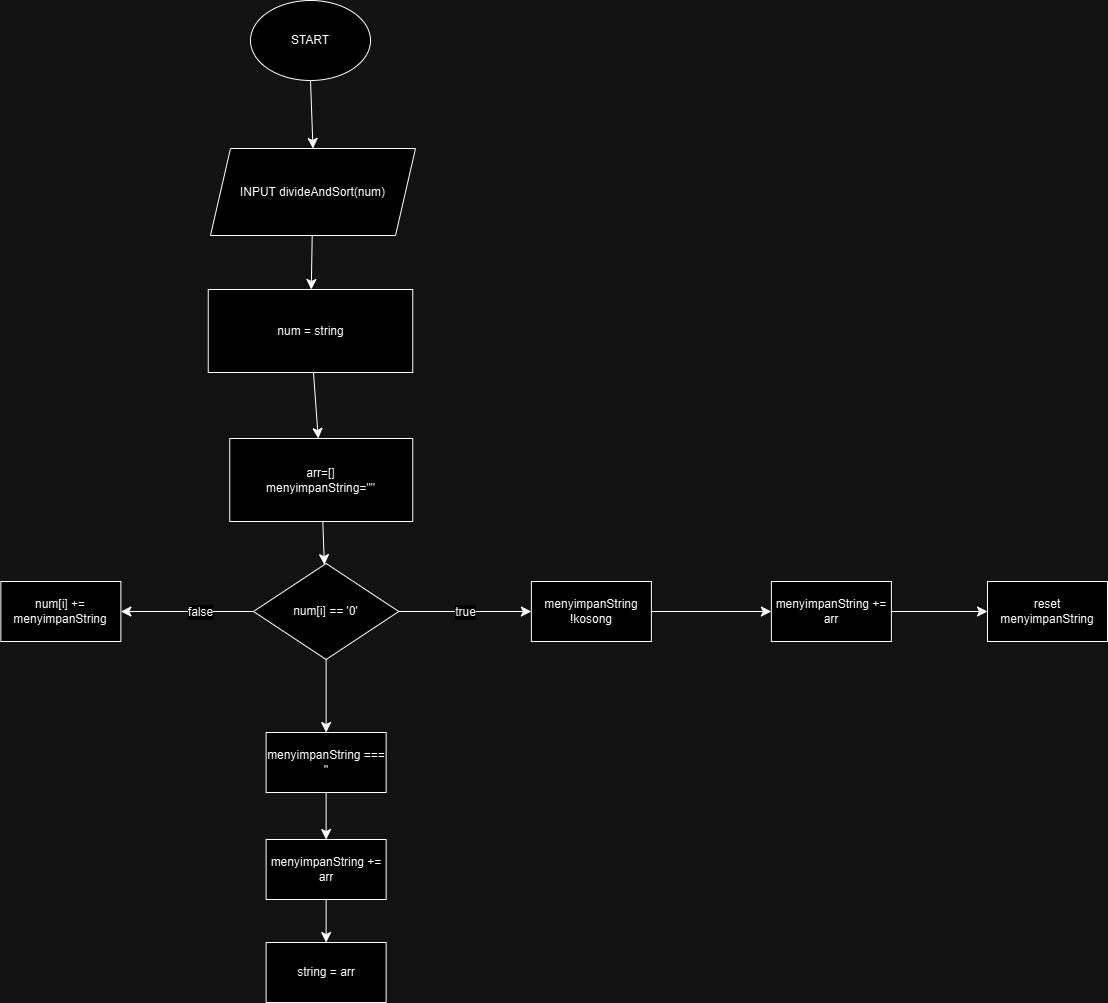

The diagram above was exported from draw.io. Its source (the exported page's mxGraphModel, read from the mxfile embedded in the PNG):
<mxGraphModel dx="998" dy="1589" grid="0" gridSize="10" guides="1" tooltips="1" connect="1" arrows="1" fold="1" page="0" pageScale="1" pageWidth="850" pageHeight="1100" math="0" shadow="0">
  <root>
    <mxCell id="0" />
    <mxCell id="1" parent="0" />
    <mxCell id="k-n9IB_FQJcK47hDQebf-3" style="edgeStyle=none;curved=1;rounded=0;orthogonalLoop=1;jettySize=auto;html=1;exitX=0.5;exitY=1;exitDx=0;exitDy=0;entryX=0.5;entryY=0;entryDx=0;entryDy=0;fontSize=12;startSize=8;endSize=8;" parent="1" source="k-n9IB_FQJcK47hDQebf-1" target="k-n9IB_FQJcK47hDQebf-2" edge="1">
      <mxGeometry relative="1" as="geometry" />
    </mxCell>
    <mxCell id="k-n9IB_FQJcK47hDQebf-1" value="START" style="ellipse;whiteSpace=wrap;html=1;" parent="1" vertex="1">
      <mxGeometry x="135" y="-676" width="120" height="80" as="geometry" />
    </mxCell>
    <mxCell id="k-n9IB_FQJcK47hDQebf-5" value="" style="edgeStyle=none;curved=1;rounded=0;orthogonalLoop=1;jettySize=auto;html=1;fontSize=12;startSize=8;endSize=8;" parent="1" source="k-n9IB_FQJcK47hDQebf-2" target="k-n9IB_FQJcK47hDQebf-4" edge="1">
      <mxGeometry relative="1" as="geometry" />
    </mxCell>
    <mxCell id="k-n9IB_FQJcK47hDQebf-2" value="INPUT divideAndSort(num)" style="shape=parallelogram;perimeter=parallelogramPerimeter;whiteSpace=wrap;html=1;fixedSize=1;" parent="1" vertex="1">
      <mxGeometry x="95" y="-528" width="205" height="87" as="geometry" />
    </mxCell>
    <mxCell id="YUV0mNgPQ2QLRrpyBX7k-2" value="" style="edgeStyle=none;curved=1;rounded=0;orthogonalLoop=1;jettySize=auto;html=1;fontSize=12;startSize=8;endSize=8;" edge="1" parent="1" source="k-n9IB_FQJcK47hDQebf-4" target="YUV0mNgPQ2QLRrpyBX7k-1">
      <mxGeometry relative="1" as="geometry" />
    </mxCell>
    <mxCell id="k-n9IB_FQJcK47hDQebf-4" value="num = string" style="whiteSpace=wrap;html=1;" parent="1" vertex="1">
      <mxGeometry x="92.75" y="-387" width="204.5" height="83" as="geometry" />
    </mxCell>
    <mxCell id="YUV0mNgPQ2QLRrpyBX7k-4" value="" style="edgeStyle=none;curved=1;rounded=0;orthogonalLoop=1;jettySize=auto;html=1;fontSize=12;startSize=8;endSize=8;" edge="1" parent="1" source="YUV0mNgPQ2QLRrpyBX7k-1" target="YUV0mNgPQ2QLRrpyBX7k-3">
      <mxGeometry relative="1" as="geometry" />
    </mxCell>
    <mxCell id="YUV0mNgPQ2QLRrpyBX7k-1" value="arr=[]&lt;div&gt;menyimpanString=&quot;&quot;&lt;/div&gt;" style="whiteSpace=wrap;html=1;" vertex="1" parent="1">
      <mxGeometry x="114.25" y="-238" width="183" height="83" as="geometry" />
    </mxCell>
    <mxCell id="YUV0mNgPQ2QLRrpyBX7k-6" value="" style="edgeStyle=none;curved=1;rounded=0;orthogonalLoop=1;jettySize=auto;html=1;fontSize=12;startSize=8;endSize=8;" edge="1" parent="1" source="YUV0mNgPQ2QLRrpyBX7k-3" target="YUV0mNgPQ2QLRrpyBX7k-5">
      <mxGeometry relative="1" as="geometry" />
    </mxCell>
    <mxCell id="YUV0mNgPQ2QLRrpyBX7k-9" value="true" style="edgeLabel;html=1;align=center;verticalAlign=middle;resizable=0;points=[];fontSize=12;" vertex="1" connectable="0" parent="YUV0mNgPQ2QLRrpyBX7k-6">
      <mxGeometry x="0.0016" relative="1" as="geometry">
        <mxPoint as="offset" />
      </mxGeometry>
    </mxCell>
    <mxCell id="YUV0mNgPQ2QLRrpyBX7k-13" value="" style="edgeStyle=none;curved=1;rounded=0;orthogonalLoop=1;jettySize=auto;html=1;fontSize=12;startSize=8;endSize=8;" edge="1" parent="1" source="YUV0mNgPQ2QLRrpyBX7k-3" target="YUV0mNgPQ2QLRrpyBX7k-12">
      <mxGeometry relative="1" as="geometry" />
    </mxCell>
    <mxCell id="YUV0mNgPQ2QLRrpyBX7k-14" value="false" style="edgeLabel;html=1;align=center;verticalAlign=middle;resizable=0;points=[];fontSize=12;" vertex="1" connectable="0" parent="YUV0mNgPQ2QLRrpyBX7k-13">
      <mxGeometry x="-0.1907" relative="1" as="geometry">
        <mxPoint as="offset" />
      </mxGeometry>
    </mxCell>
    <mxCell id="YUV0mNgPQ2QLRrpyBX7k-16" value="" style="edgeStyle=none;curved=1;rounded=0;orthogonalLoop=1;jettySize=auto;html=1;fontSize=12;startSize=8;endSize=8;" edge="1" parent="1" source="YUV0mNgPQ2QLRrpyBX7k-3" target="YUV0mNgPQ2QLRrpyBX7k-15">
      <mxGeometry relative="1" as="geometry" />
    </mxCell>
    <mxCell id="YUV0mNgPQ2QLRrpyBX7k-3" value="num[i] == '0'" style="rhombus;whiteSpace=wrap;html=1;" vertex="1" parent="1">
      <mxGeometry x="138" y="-113" width="145.25" height="96" as="geometry" />
    </mxCell>
    <mxCell id="YUV0mNgPQ2QLRrpyBX7k-8" value="" style="edgeStyle=none;curved=1;rounded=0;orthogonalLoop=1;jettySize=auto;html=1;fontSize=12;startSize=8;endSize=8;" edge="1" parent="1" source="YUV0mNgPQ2QLRrpyBX7k-5" target="YUV0mNgPQ2QLRrpyBX7k-7">
      <mxGeometry relative="1" as="geometry" />
    </mxCell>
    <mxCell id="YUV0mNgPQ2QLRrpyBX7k-5" value="menyimpanString !kosong" style="whiteSpace=wrap;html=1;" vertex="1" parent="1">
      <mxGeometry x="415.875" y="-95" width="120" height="60" as="geometry" />
    </mxCell>
    <mxCell id="YUV0mNgPQ2QLRrpyBX7k-11" value="" style="edgeStyle=none;curved=1;rounded=0;orthogonalLoop=1;jettySize=auto;html=1;fontSize=12;startSize=8;endSize=8;" edge="1" parent="1" source="YUV0mNgPQ2QLRrpyBX7k-7" target="YUV0mNgPQ2QLRrpyBX7k-10">
      <mxGeometry relative="1" as="geometry" />
    </mxCell>
    <mxCell id="YUV0mNgPQ2QLRrpyBX7k-7" value="menyimpanString += arr" style="whiteSpace=wrap;html=1;" vertex="1" parent="1">
      <mxGeometry x="655.875" y="-95" width="120" height="60" as="geometry" />
    </mxCell>
    <mxCell id="YUV0mNgPQ2QLRrpyBX7k-10" value="reset menyimpanString" style="whiteSpace=wrap;html=1;" vertex="1" parent="1">
      <mxGeometry x="872.005" y="-95" width="120" height="60" as="geometry" />
    </mxCell>
    <mxCell id="YUV0mNgPQ2QLRrpyBX7k-12" value="num[i] += menyimpanString" style="whiteSpace=wrap;html=1;" vertex="1" parent="1">
      <mxGeometry x="-114.625" y="-95" width="120" height="60" as="geometry" />
    </mxCell>
    <mxCell id="YUV0mNgPQ2QLRrpyBX7k-18" value="" style="edgeStyle=none;curved=1;rounded=0;orthogonalLoop=1;jettySize=auto;html=1;fontSize=12;startSize=8;endSize=8;" edge="1" parent="1" source="YUV0mNgPQ2QLRrpyBX7k-15" target="YUV0mNgPQ2QLRrpyBX7k-17">
      <mxGeometry relative="1" as="geometry" />
    </mxCell>
    <mxCell id="YUV0mNgPQ2QLRrpyBX7k-15" value="menyimpanString === ''" style="whiteSpace=wrap;html=1;" vertex="1" parent="1">
      <mxGeometry x="150.625" y="56" width="120" height="60" as="geometry" />
    </mxCell>
    <mxCell id="YUV0mNgPQ2QLRrpyBX7k-20" value="" style="edgeStyle=none;curved=1;rounded=0;orthogonalLoop=1;jettySize=auto;html=1;fontSize=12;startSize=8;endSize=8;" edge="1" parent="1" source="YUV0mNgPQ2QLRrpyBX7k-17" target="YUV0mNgPQ2QLRrpyBX7k-19">
      <mxGeometry relative="1" as="geometry" />
    </mxCell>
    <mxCell id="YUV0mNgPQ2QLRrpyBX7k-17" value="menyimpanString += arr" style="whiteSpace=wrap;html=1;" vertex="1" parent="1">
      <mxGeometry x="150.625" y="163" width="120" height="60" as="geometry" />
    </mxCell>
    <mxCell id="YUV0mNgPQ2QLRrpyBX7k-19" value="string = arr" style="whiteSpace=wrap;html=1;" vertex="1" parent="1">
      <mxGeometry x="150.625" y="266" width="120" height="60" as="geometry" />
    </mxCell>
  </root>
</mxGraphModel>